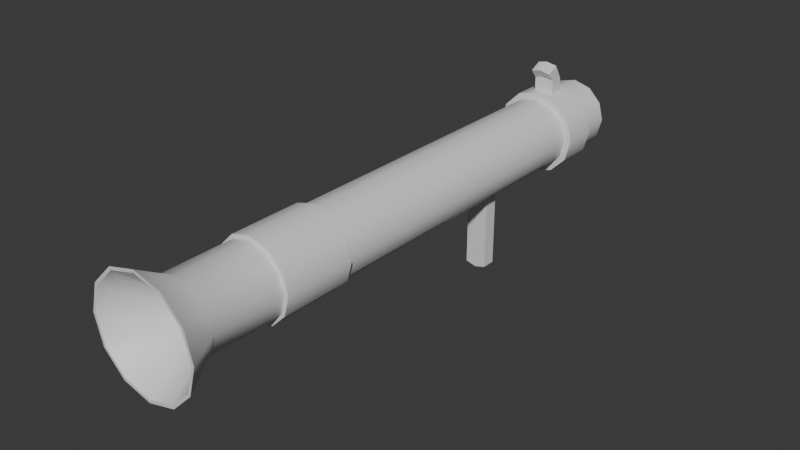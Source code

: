 # Source: rocket_launcher.blend  (saved by Blender 5.1.30; exported with 4.5.12 LTS)
import bpy
from mathutils import Matrix  # noqa: F401  (used for matrix-valued properties, if any)

bpy.ops.wm.read_factory_settings(use_empty=True)
scene = bpy.context.scene
scene.name = 'Scene'

# ---- materials (node trees are filled in below, after node groups)
mat_material = bpy.data.materials.new('Material')
mat_material.alpha_threshold = 0.0
mat_material.use_backface_culling_lightprobe_volume = False
mat_material.roughness = 0.5
mat_material.line_color = (0.0, 0.0, 0.0, 1.0)

# ---- node groups
ng_smooth_by_angle = bpy.data.node_groups.new('Smooth by Angle', 'GeometryNodeTree')
_s = ng_smooth_by_angle.interface.new_socket(name='Mesh', in_out='OUTPUT', socket_type='NodeSocketGeometry')
_s = ng_smooth_by_angle.interface.new_socket(name='Mesh', in_out='INPUT', socket_type='NodeSocketGeometry')
_s = ng_smooth_by_angle.interface.new_socket(name='Angle', in_out='INPUT', socket_type='NodeSocketFloat')
_s.subtype = 'ANGLE'
_s.default_value = 0.5236
_s.min_value = 0.0
_s.max_value = 3.142
_s.description = 'Maximum face angle for smooth edges'
_s = ng_smooth_by_angle.interface.new_socket(name='Ignore Sharpness', in_out='INPUT', socket_type='NodeSocketBool')
_s.force_non_field = True
ng_smooth_by_angle.is_modifier = True
_N = ng_smooth_by_angle.nodes; _L = ng_smooth_by_angle.links
n0 = _N.new('GeometryNodeSetShadeSmooth'); n0.name = 'Set Shade Smooth'; n0.location = (120, -80)
n0.domain = 'EDGE'
n1 = _N.new('GeometryNodeSetShadeSmooth'); n1.name = 'Set Shade Smooth.001'; n1.location = (300, -80)
n2 = _N.new('NodeGroupOutput'); n2.name = 'Group Output'; n2.location = (480, -80)
n3 = _N.new('GeometryNodeInputMeshEdgeAngle'); n3.name = 'Edge Angle'; n3.location = (-440, -240)
n4 = _N.new('NodeGroupInput'); n4.name = 'Group Input'; n4.location = (-80, -80)
n5 = _N.new('GeometryNodeInputEdgeSmooth'); n5.name = 'Is Edge Smooth'; n5.location = (-260, -120)
n6 = _N.new('GeometryNodeInputShadeSmooth'); n6.name = 'Is Shade Smooth'; n6.location = (-440, -397)
n7 = _N.new('FunctionNodeCompare'); n7.name = 'Compare'; n7.location = (-260, -260)
n7.operation = 'LESS_EQUAL'
n7.inputs[6].default_value = (0.0, 0.0, 0.0, 0.0)
n7.inputs[7].default_value = (0.0, 0.0, 0.0, 0.0)
n8 = _N.new('FunctionNodeBooleanMath'); n8.name = 'Boolean Math.001'; n8.location = (-80, -260)
n9 = _N.new('NodeGroupInput'); n9.name = 'Group Input.001'; n9.location = (-440, -329)
n10 = _N.new('NodeGroupInput'); n10.name = 'Group Input.002'; n10.location = (-259, -189)
n11 = _N.new('FunctionNodeBooleanMath'); n11.name = 'Boolean Math'; n11.location = (-80, -149)
n11.operation = 'OR'
n12 = _N.new('FunctionNodeBooleanMath'); n12.name = 'Boolean Math.002'; n12.location = (-260, -380)
n12.operation = 'OR'
n13 = _N.new('NodeGroupInput'); n13.name = 'Group Input.003'; n13.location = (-440, -460)
_L.new(n3.outputs[0], n7.inputs[0])
_L.new(n1.outputs[0], n2.inputs[0])
_L.new(n9.outputs[1], n7.inputs[1])
_L.new(n7.outputs[0], n8.inputs[0])
_L.new(n4.outputs[0], n0.inputs[0])
_L.new(n0.outputs[0], n1.inputs[0])
_L.new(n8.outputs[0], n0.inputs[2])
_L.new(n10.outputs[2], n11.inputs[1])
_L.new(n5.outputs[0], n11.inputs[0])
_L.new(n11.outputs[0], n0.inputs[1])
_L.new(n13.outputs[2], n12.inputs[1])
_L.new(n6.outputs[0], n12.inputs[0])
_L.new(n12.outputs[0], n8.inputs[1])
n2.is_active_output = True

# ---- material node trees
mat_material.use_nodes = True; mat_material.node_tree.nodes.clear()
_N = mat_material.node_tree.nodes; _L = mat_material.node_tree.links
n0 = _N.new('ShaderNodeOutputMaterial'); n0.name = 'Material Output'; n0.location = (200, 100)
n1 = _N.new('ShaderNodeBsdfPrincipled'); n1.name = 'Principled BSDF'; n1.location = (-200, 100)
_L.new(n1.outputs[0], n0.inputs[0])
n0.is_active_output = True

# ---- world
world_world = bpy.data.worlds.new('World'); scene.world = world_world
world_world.use_nodes = True; world_world.node_tree.nodes.clear()
_N = world_world.node_tree.nodes; _L = world_world.node_tree.links
n0 = _N.new('ShaderNodeOutputWorld'); n0.name = 'World Output'; n0.location = (200, 100)
n1 = _N.new('ShaderNodeBackground'); n1.name = 'Background'; n1.location = (-200, 100)
n1.inputs[0].default_value = (0.05088, 0.05088, 0.05088, 1.0)
_L.new(n1.outputs[0], n0.inputs[0])
n0.is_active_output = True
world_world.color = (0.05088, 0.05088, 0.05088)
world_world.sun_shadow_jitter_overblur = 0.0

# ---- meshes
me_cube = bpy.data.meshes.new('Cube')
me_cube.from_pydata([(-4.441e-17, 0.0, 0.1), (-0.05, -5.96e-09, 0.0866), (-0.0866, 0.0, 0.05), (-0.1, -4.585e-10, 4.585e-10), (-0.0866, 0.0, -0.05), (-0.05, 5.96e-09, -0.0866), (-4.441e-17, 0.0, -0.1), (0.05, 5.96e-09, -0.0866), (0.0866, 0.0, -0.05), (0.1, -4.585e-10, 4.585e-10), (0.0866, 0.0, 0.05), (0.05, -5.96e-09, 0.0866), (-0.05, -0.4, 0.0866), (-0.05, 0.5, 0.0866), (1.036e-16, 0.5, 0.1), (-0.0866, 0.5, 0.05), (-0.1, 0.5, 1.766e-08), (-0.0866, 0.5, -0.05), (-0.05, 0.5, -0.0866), (1.036e-16, 0.5, -0.1), (0.05, 0.5, -0.0866), (0.0866, 0.5, -0.05), (0.1, 0.5, 1.766e-08), (0.0866, 0.5, 0.05), (0.05, 0.5, 0.0866), (-0.02869, 0.5316, 0.1106), (-0.05, 0.6, 0.0866), (1.036e-16, 0.6, 0.1), (-0.0866, 0.6, 0.05), (-0.1, 0.6, 1.766e-08), (-0.0866, 0.6, -0.05), (-0.05, 0.6, -0.0866), (1.036e-16, 0.6, -0.1), (0.05, 0.6, -0.0866), (0.0866, 0.6, -0.05), (0.1, 0.6, 1.766e-08), (0.0866, 0.6, 0.05), (0.05, 0.6, 0.0866), (-2.276e-10, 0.5316, 0.1183), (-0.1025, 0.5, 0.05916), (-0.1183, 0.5, 1.754e-08), (-0.1025, 0.5, -0.05916), (-0.05916, 0.5, -0.1025), (-2.276e-10, 0.5, -0.1183), (0.05916, 0.5, -0.1025), (0.1025, 0.5, -0.05916), (0.1183, 0.5, 1.754e-08), (0.1025, 0.5, 0.05916), (0.02869, 0.5316, 0.1106), (-0.02869, 0.5684, 0.1106), (-2.276e-10, 0.5684, 0.1183), (0.02869, 0.5684, 0.1106), (0.1025, 0.6, 0.05916), (-0.1025, 0.6, -0.05916), (-0.1183, 0.6, 1.754e-08), (-0.1025, 0.6, 0.05916), (-0.05916, 0.6, -0.1025), (-2.276e-10, 0.6, -0.1183), (0.05916, 0.6, -0.1025), (0.1025, 0.6, -0.05916), (0.1183, 0.6, 1.754e-08), (-0.04741, 0.7, 0.08212), (0.0, 0.7, 0.09482), (-0.04741, 0.7, -0.08212), (0.04741, 0.7, -0.08212), (0.08212, 0.7, 0.04741), (0.04741, 0.7, 0.08212), (-0.05916, 0.5, 0.1025), (-2.276e-10, 0.5, 0.1183), (0.05916, 0.5, 0.1025), (-0.05916, 0.6, 0.1025), (0.05916, 0.6, 0.1025), (-2.276e-10, 0.6, 0.1183), (-2.276e-10, 0.5316, 0.1565), (-2.276e-10, 0.5684, 0.1565), (-0.02869, 0.5316, 0.1488), (0.02869, 0.5316, 0.1488), (-0.02869, 0.5684, 0.1488), (0.02869, 0.5684, 0.1488), (-2.276e-10, 0.507, 0.181), (-2.276e-10, 0.5401, 0.1975), (-0.02869, 0.5105, 0.1742), (0.02869, 0.5105, 0.1742), (-0.02869, 0.5435, 0.1906), (0.02869, 0.5435, 0.1906), (-0.03032, 0.2303, -0.09188), (-0.03032, 0.2697, -0.09188), (-0.0866, 0.29, -0.05), (-0.0866, 0.21, -0.05), (0.0, 0.21, 0.1), (5.551e-17, 0.29, 0.1), (0.05, 0.29, 0.0866), (0.05, 0.21, 0.0866), (-0.0866, 0.21, 0.05), (-0.0866, 0.29, 0.05), (-0.05, 0.29, 0.0866), (-0.05, 0.21, 0.0866), (0.1, 0.21, 6.194e-09), (0.1, 0.29, 1.193e-08), (0.0866, 0.29, -0.05), (0.0866, 0.21, -0.05), (0.0, 0.2303, -0.1), (5.551e-17, 0.2697, -0.1), (-0.1, 0.21, 6.194e-09), (-0.1, 0.29, 1.193e-08), (0.0866, 0.21, 0.05), (0.0866, 0.29, 0.05), (0.03032, 0.2303, -0.09188), (0.03032, 0.2697, -0.09188), (-0.05, 0.21, -0.0866), (-0.05, 0.29, -0.0866), (0.05, 0.21, -0.0866), (0.05, 0.29, -0.0866), (0.0, 0.21, -0.1), (5.551e-17, 0.29, -0.1), (0.0, 0.2303, -0.3219), (5.551e-17, 0.2697, -0.3219), (-0.03032, 0.2303, -0.3137), (-0.03032, 0.2697, -0.3137), (0.03032, 0.2303, -0.3137), (0.03032, 0.2697, -0.3137), (-0.05, -0.2, 0.0866), (-1.036e-16, -0.2, 0.1), (-0.0866, -0.2, 0.05), (-0.1, -0.2, -6.424e-09), (-0.0866, -0.2, -0.05), (-0.05, -0.2, -0.0866), (-1.036e-16, -0.2, -0.1), (0.05, -0.2, -0.0866), (0.0866, -0.2, -0.05), (0.1, -0.2, -6.424e-09), (0.0866, -0.2, 0.05), (0.05, -0.2, 0.0866), (-0.05, -0.6, 0.0866), (-1.036e-16, -0.4, 0.1), (-0.0866, -0.4, 0.05), (-0.1, -0.4, -6.424e-09), (-0.0866, -0.4, -0.05), (-0.05, -0.4, -0.0866), (-1.036e-16, -0.4, -0.1), (0.05, -0.4, -0.0866), (0.0866, -0.4, -0.05), (0.1, -0.4, -6.424e-09), (0.0866, -0.4, 0.05), (0.05, -0.4, 0.0866), (-0.05, -0.8, 0.0866), (-1.036e-16, -0.6, 0.1), (-0.0866, -0.6, 0.05), (-0.1, -0.6, -6.424e-09), (-0.0866, -0.6, -0.05), (-0.05, -0.6, -0.0866), (-1.036e-16, -0.6, -0.1), (0.05, -0.6, -0.0866), (0.0866, -0.6, -0.05), (0.1, -0.6, -6.424e-09), (0.0866, -0.6, 0.05), (0.05, -0.6, 0.0866), (-1.036e-16, -0.8, 0.1), (-0.0866, -0.8, 0.05), (-0.1, -0.8, -6.424e-09), (-0.0866, -0.8, -0.05), (-0.05, -0.8, -0.0866), (-1.036e-16, -0.8, -0.1), (0.05, -0.8, -0.0866), (0.0866, -0.8, -0.05), (0.1, -0.8, -6.424e-09), (0.0866, -0.8, 0.05), (0.05, -0.8, 0.0866), (-0.07436, -0.9, 0.1288), (-7.763e-10, -0.9, 0.1487), (-0.1288, -0.9, 0.07436), (-0.1487, -0.9, -6.546e-09), (-0.1288, -0.9, -0.07436), (-0.07436, -0.9, -0.1288), (-7.763e-10, -0.9, -0.1487), (0.07436, -0.9, -0.1288), (0.1288, -0.9, -0.07436), (0.1487, -0.9, -6.546e-09), (0.1288, -0.9, 0.07436), (0.07436, -0.9, 0.1288), (-0.07842, -0.9, 0.1358), (-7.763e-10, -0.9, 0.1568), (-0.1358, -0.9, 0.07842), (-0.1568, -0.9, -6.546e-09), (-0.1358, -0.9, -0.07842), (-0.07842, -0.9, -0.1358), (-7.763e-10, -0.9, -0.1568), (0.07842, -0.9, -0.1358), (0.1358, -0.9, -0.07842), (0.1568, -0.9, -6.546e-09), (0.1358, -0.9, 0.07842), (0.07842, -0.9, 0.1358), (0.09482, -0.8, -6.424e-09), (-0.09482, -0.8, -6.424e-09), (0.04741, -0.8, 0.08212), (-0.04741, -0.8, -0.08212), (0.04741, -0.8, -0.08212), (-0.04741, -0.8, 0.08212), (-1.036e-16, -0.8, 0.09482), (-0.08212, -0.8, 0.04741), (-0.08212, -0.8, -0.04741), (-1.036e-16, -0.8, -0.09482), (0.08212, -0.8, -0.04741), (0.08212, -0.8, 0.04741), (0.09482, -0.6, -6.424e-09), (-0.09482, -0.6, -6.424e-09), (0.04741, -0.6, 0.08212), (-0.04741, -0.6, -0.08212), (0.04741, -0.6, -0.08212), (-0.04741, -0.6, 0.08212), (-1.036e-16, -0.6, 0.09482), (-0.08212, -0.6, 0.04741), (-0.08212, -0.6, -0.04741), (-1.036e-16, -0.6, -0.09482), (0.08212, -0.6, -0.04741), (0.08212, -0.6, 0.04741), (0.09482, -0.4, -6.424e-09), (-0.09482, -0.4, -6.424e-09), (0.04741, -0.4, 0.08212), (-0.04741, -0.4, -0.08212), (0.04741, -0.4, -0.08212), (-0.04741, -0.4, 0.08212), (-1.036e-16, -0.4, 0.09482), (-0.08212, -0.4, 0.04741), (-0.08212, -0.4, -0.04741), (-1.036e-16, -0.4, -0.09482), (0.08212, -0.4, -0.04741), (0.08212, -0.4, 0.04741), (0.09482, -0.2, -6.424e-09), (-0.09482, -0.2, -6.424e-09), (0.04741, -0.2, 0.08212), (-0.04741, -0.2, -0.08212), (0.04741, -0.2, -0.08212), (-0.04741, -0.2, 0.08212), (-1.036e-16, -0.2, 0.09482), (-0.08212, -0.2, 0.04741), (-0.08212, -0.2, -0.04741), (-1.036e-16, -0.2, -0.09482), (0.08212, -0.2, -0.04741), (0.08212, -0.2, 0.04741), (0.09482, 0.0, -6.424e-09), (-0.09482, 0.0, -6.424e-09), (0.04741, 0.0, 0.08212), (-0.04741, 0.0, -0.08212), (0.04741, 0.0, -0.08212), (-0.04741, 0.0, 0.08212), (-1.036e-16, 0.0, 0.09482), (-0.08212, 0.0, 0.04741), (-0.08212, 0.0, -0.04741), (-1.036e-16, 0.0, -0.09482), (0.08212, 0.0, -0.04741), (0.08212, 0.0, 0.04741), (0.09482, 0.2, -6.424e-09), (-0.09482, 0.2, -6.424e-09), (0.04741, 0.2, 0.08212), (-0.04741, 0.2, -0.08212), (0.04741, 0.2, -0.08212), (-0.04741, 0.2, 0.08212), (-1.036e-16, 0.2, 0.09482), (-0.08212, 0.2, 0.04741), (-0.08212, 0.2, -0.04741), (-1.036e-16, 0.2, -0.09482), (0.08212, 0.2, -0.04741), (0.08212, 0.2, 0.04741), (0.09482, 0.3, -6.424e-09), (-0.09482, 0.3, -6.424e-09), (0.04741, 0.3, 0.08212), (-0.04741, 0.3, -0.08212), (0.04741, 0.3, -0.08212), (-0.04741, 0.3, 0.08212), (-1.036e-16, 0.3, 0.09482), (-0.08212, 0.3, 0.04741), (-0.08212, 0.3, -0.04741), (-1.036e-16, 0.3, -0.09482), (0.08212, 0.3, -0.04741), (0.08212, 0.3, 0.04741), (0.09482, 0.5, -6.424e-09), (-0.09482, 0.5, -6.424e-09), (0.04741, 0.5, 0.08212), (-0.04741, 0.5, -0.08212), (0.04741, 0.5, -0.08212), (-0.04741, 0.5, 0.08212), (-1.036e-16, 0.5, 0.09482), (-0.08212, 0.5, 0.04741), (-0.08212, 0.5, -0.04741), (-1.036e-16, 0.5, -0.09482), (0.08212, 0.5, -0.04741), (0.08212, 0.5, 0.04741), (0.09482, 0.7, 5.62e-09), (-0.09482, 0.7, 5.62e-09), (-0.08212, 0.7, 0.04741), (-0.08212, 0.7, -0.04741), (0.0, 0.7, -0.09482), (0.08212, 0.7, -0.04741), (-0.05, 0.7, 0.0866), (1.036e-16, 0.7, 0.1), (-0.0866, 0.7, 0.05), (-0.1, 0.7, 1.766e-08), (-0.0866, 0.7, -0.05), (-0.05, 0.7, -0.0866), (1.036e-16, 0.7, -0.1), (0.05, 0.7, -0.0866), (0.0866, 0.7, -0.05), (0.1, 0.7, 1.766e-08), (0.0866, 0.7, 0.05), (0.05, 0.7, 0.0866), (-0.055, -0.4, 0.09526), (-8.692e-11, -0.4, 0.11), (-0.09526, -0.4, 0.055), (-0.11, -0.4, -6.346e-09), (-0.09526, -0.4, -0.055), (-0.055, -0.4, -0.09526), (-8.692e-11, -0.4, -0.11), (0.055, -0.4, -0.09526), (0.09526, -0.4, -0.055), (0.11, -0.4, -6.346e-09), (0.09526, -0.4, 0.055), (0.055, -0.4, 0.09526), (-8.692e-11, -0.6, -0.11), (0.055, -0.6, -0.09526), (0.11, -0.6, -6.346e-09), (0.09526, -0.6, 0.055), (-0.09526, -0.6, 0.055), (-0.11, -0.6, -6.346e-09), (-0.055, -0.6, 0.09526), (-8.692e-11, -0.6, 0.11), (-0.09526, -0.6, -0.055), (-0.055, -0.6, -0.09526), (0.09526, -0.6, -0.055), (0.055, -0.6, 0.09526)], [], [(4, 5, 126, 125), (7, 8, 129, 128), (0, 1, 121, 122), (10, 11, 132, 131), (3, 4, 125, 124), (6, 7, 128, 127), (16, 15, 39, 40), (35, 36, 52, 60), (23, 22, 46, 47), (26, 28, 55, 70), (15, 13, 67, 39), (34, 35, 60, 59), (87, 17, 18, 110), (91, 24, 14, 90), (95, 13, 15, 94), (99, 21, 22, 98), (110, 18, 19, 114), (94, 15, 16, 104), (98, 22, 23, 106), (114, 19, 20, 112), (104, 16, 17, 87), (106, 23, 24, 91), (90, 14, 13, 95), (112, 20, 21, 99), (36, 35, 303, 304), (29, 28, 296, 297), (32, 31, 299, 300), (35, 34, 302, 303), (28, 26, 294, 296), (27, 37, 305, 295), (22, 21, 45, 46), (27, 26, 70, 72), (13, 14, 68, 67), (33, 34, 59, 58), (21, 20, 44, 45), (32, 33, 58, 57), (49, 25, 75, 77), (42, 41, 53, 56), (45, 44, 58, 59), (50, 49, 77, 74), (69, 47, 52, 71), (41, 40, 54, 53), (39, 67, 70, 55), (46, 45, 59, 60), (43, 42, 56, 57), (40, 39, 55, 54), (47, 46, 60, 52), (44, 43, 57, 58), (28, 29, 54, 55), (24, 23, 47, 69), (36, 37, 71, 52), (17, 16, 40, 41), (29, 30, 53, 54), (14, 24, 69, 68), (37, 27, 72, 71), (18, 17, 41, 42), (30, 31, 56, 53), (19, 18, 42, 43), (31, 32, 57, 56), (20, 19, 43, 44), (33, 32, 300, 301), (30, 29, 297, 298), (37, 36, 304, 305), (26, 27, 295, 294), (34, 33, 301, 302), (31, 30, 298, 299), (38, 25, 67, 68), (48, 38, 68, 69), (25, 49, 70, 67), (51, 48, 69, 71), (49, 50, 72, 70), (50, 51, 71, 72), (77, 75, 81, 83), (74, 77, 83, 80), (25, 38, 73, 75), (51, 50, 74, 78), (48, 51, 78, 76), (38, 48, 76, 73), (79, 82, 84, 80), (81, 79, 80, 83), (75, 73, 79, 81), (78, 74, 80, 84), (76, 78, 84, 82), (73, 76, 82, 79), (7, 111, 100, 8), (111, 112, 99, 100), (0, 89, 96, 1), (89, 90, 95, 96), (10, 105, 92, 11), (105, 106, 91, 92), (3, 103, 88, 4), (103, 104, 87, 88), (6, 113, 111, 7), (108, 107, 119, 120), (9, 97, 105, 10), (97, 98, 106, 105), (2, 93, 103, 3), (93, 94, 104, 103), (5, 109, 113, 6), (102, 108, 120, 116), (8, 100, 97, 9), (100, 99, 98, 97), (1, 96, 93, 2), (96, 95, 94, 93), (11, 92, 89, 0), (92, 91, 90, 89), (4, 88, 109, 5), (88, 87, 110, 109), (86, 85, 109, 110), (107, 108, 112, 111), (101, 107, 111, 113), (108, 102, 114, 112), (85, 101, 113, 109), (102, 86, 110, 114), (115, 116, 120, 119), (117, 118, 116, 115), (101, 85, 117, 115), (107, 101, 115, 119), (85, 86, 118, 117), (86, 102, 116, 118), (122, 121, 12, 134), (131, 132, 144, 143), (124, 125, 137, 136), (127, 128, 140, 139), (130, 131, 143, 142), (123, 124, 136, 135), (11, 0, 122, 132), (1, 2, 123, 121), (8, 9, 130, 129), (5, 6, 127, 126), (2, 3, 124, 123), (9, 10, 131, 130), (147, 133, 324, 322), (143, 144, 317, 316), (154, 153, 328, 320), (135, 136, 309, 308), (133, 146, 325, 324), (142, 143, 316, 315), (128, 129, 141, 140), (125, 126, 138, 137), (132, 122, 134, 144), (121, 123, 135, 12), (129, 130, 142, 141), (126, 127, 139, 138), (155, 156, 167, 166), (148, 149, 160, 159), (151, 152, 163, 162), (154, 155, 166, 165), (147, 148, 159, 158), (150, 151, 162, 161), (153, 152, 319, 328), (12, 135, 308, 306), (141, 142, 315, 314), (152, 151, 318, 319), (134, 12, 306, 307), (140, 141, 314, 313), (160, 161, 185, 184), (163, 164, 188, 187), (157, 145, 180, 181), (166, 167, 191, 190), (159, 160, 184, 183), (162, 163, 187, 186), (146, 133, 145, 157), (152, 153, 164, 163), (149, 150, 161, 160), (156, 146, 157, 167), (133, 147, 158, 145), (153, 154, 165, 164), (179, 169, 198, 194), (172, 173, 195, 200), (175, 176, 202, 196), (169, 168, 197, 198), (178, 179, 194, 203), (171, 172, 200, 193), (167, 157, 181, 191), (145, 158, 182, 180), (164, 165, 189, 188), (161, 162, 186, 185), (158, 159, 183, 182), (165, 166, 190, 189), (168, 169, 181, 180), (170, 168, 180, 182), (171, 170, 182, 183), (172, 171, 183, 184), (173, 172, 184, 185), (174, 173, 185, 186), (175, 174, 186, 187), (176, 175, 187, 188), (177, 176, 188, 189), (178, 177, 189, 190), (179, 178, 190, 191), (169, 179, 191, 181), (198, 197, 209, 210), (203, 194, 206, 215), (193, 200, 212, 205), (201, 196, 208, 213), (192, 203, 215, 204), (199, 193, 205, 211), (168, 170, 199, 197), (176, 177, 192, 202), (173, 174, 201, 195), (170, 171, 193, 199), (177, 178, 203, 192), (174, 175, 196, 201), (210, 209, 221, 222), (215, 206, 218, 227), (205, 212, 224, 217), (213, 208, 220, 225), (204, 215, 227, 216), (211, 205, 217, 223), (196, 202, 214, 208), (200, 195, 207, 212), (194, 198, 210, 206), (197, 199, 211, 209), (202, 192, 204, 214), (195, 201, 213, 207), (227, 218, 230, 239), (217, 224, 236, 229), (225, 220, 232, 237), (216, 227, 239, 228), (223, 217, 229, 235), (219, 225, 237, 231), (208, 214, 226, 220), (212, 207, 219, 224), (206, 210, 222, 218), (209, 211, 223, 221), (214, 204, 216, 226), (207, 213, 225, 219), (239, 230, 242, 251), (229, 236, 248, 241), (237, 232, 244, 249), (228, 239, 251, 240), (235, 229, 241, 247), (231, 237, 249, 243), (222, 221, 233, 234), (220, 226, 238, 232), (224, 219, 231, 236), (218, 222, 234, 230), (221, 223, 235, 233), (226, 216, 228, 238), (241, 248, 260, 253), (249, 244, 256, 261), (240, 251, 263, 252), (247, 241, 253, 259), (243, 249, 261, 255), (250, 240, 252, 262), (234, 233, 245, 246), (232, 238, 250, 244), (236, 231, 243, 248), (230, 234, 246, 242), (233, 235, 247, 245), (238, 228, 240, 250), (261, 256, 268, 273), (252, 263, 275, 264), (259, 253, 265, 271), (255, 261, 273, 267), (262, 252, 264, 274), (257, 259, 271, 269), (251, 242, 254, 263), (246, 245, 257, 258), (244, 250, 262, 256), (248, 243, 255, 260), (242, 246, 258, 254), (245, 247, 259, 257), (264, 275, 287, 276), (271, 265, 277, 283), (267, 273, 285, 279), (274, 264, 276, 286), (269, 271, 283, 281), (266, 270, 282, 278), (253, 260, 272, 265), (263, 254, 266, 275), (258, 257, 269, 270), (256, 262, 274, 268), (260, 255, 267, 272), (254, 258, 270, 266), (283, 277, 289, 290), (279, 285, 292, 63), (286, 276, 288, 293), (281, 283, 290, 61), (278, 282, 62, 66), (284, 279, 63, 291), (273, 268, 280, 285), (265, 272, 284, 277), (275, 266, 278, 287), (270, 269, 281, 282), (268, 274, 286, 280), (272, 267, 279, 284), (276, 287, 65, 288), (285, 280, 64, 292), (277, 284, 291, 289), (287, 278, 66, 65), (282, 281, 61, 62), (280, 286, 293, 64), (62, 61, 294, 295), (61, 290, 296, 294), (290, 289, 297, 296), (289, 291, 298, 297), (291, 63, 299, 298), (63, 292, 300, 299), (292, 64, 301, 300), (64, 293, 302, 301), (293, 288, 303, 302), (288, 65, 304, 303), (65, 66, 305, 304), (66, 62, 295, 305), (307, 306, 324, 325), (316, 317, 329, 321), (309, 310, 326, 323), (312, 313, 319, 318), (315, 316, 321, 320), (308, 309, 323, 322), (313, 314, 328, 319), (310, 311, 327, 326), (317, 307, 325, 329), (306, 308, 322, 324), (314, 315, 320, 328), (311, 312, 318, 327), (136, 137, 310, 309), (155, 154, 320, 321), (144, 134, 307, 317), (148, 147, 322, 323), (137, 138, 311, 310), (156, 155, 321, 329), (149, 148, 323, 326), (138, 139, 312, 311), (146, 156, 329, 325), (150, 149, 326, 327), (139, 140, 313, 312), (151, 150, 327, 318)])
me_cube.polygons.foreach_set('use_smooth', [True] * 330)
_uv = me_cube.uv_layers.new(name='UVMap')
_uv.uv.foreach_set('vector', [0.0, 0.0, 0.0, 0.0, 0.0, 0.0, 0.0, 0.0, 0.0, 0.0, 0.0, 0.0, 0.0, 0.0, 0.0, 0.0, 0.0, 0.0, 0.0, 0.0, 0.0, 0.0, 0.0, 0.0, 0.0, 0.0, 0.0, 0.0, 0.0, 0.0, 0.0, 0.0, 0.0, 0.0, 0.0, 0.0, 0.0, 0.0, 0.0, 0.0, 0.0, 0.0, 0.0, 0.0, 0.0, 0.0, 0.0, 0.0, 0.0, 0.0, 0.0, 0.0, 0.0, 0.0, 0.0, 0.0, 0.0, 0.0, 0.0, 0.0, 0.0, 0.0, 0.0, 0.0, 0.0, 0.0, 0.0, 0.0, 0.0, 0.0, 0.0, 0.0, 0.0, 0.0, 0.0, 0.0, 0.0, 0.0, 0.0, 0.0, 0.0, 0.0, 0.0, 0.0, 0.0, 0.0, 0.0, 0.0, 0.0, 0.0, 0.0, 0.0, 0.0, 0.0, 0.0, 0.0, 0.0, 0.0, 0.0, 0.0, 0.0, 0.0, 0.0, 0.0, 0.0, 0.0, 0.0, 0.0, 0.0, 0.0, 0.0, 0.0, 0.0, 0.0, 0.0, 0.0, 0.0, 0.0, 0.0, 0.0, 0.0, 0.0, 0.0, 0.0, 0.0, 0.0, 0.0, 0.0, 0.0, 0.0, 0.0, 0.0, 0.0, 0.0, 0.0, 0.0, 0.0, 0.0, 0.0, 0.0, 0.0, 0.0, 0.0, 0.0, 0.0, 0.0, 0.0, 0.0, 0.0, 0.0, 0.0, 0.0, 0.0, 0.0, 0.0, 0.0, 0.0, 0.0, 0.0, 0.0, 0.0, 0.0, 0.0, 0.0, 0.0, 0.0, 0.0, 0.0, 0.0, 0.0, 0.0, 0.0, 0.0, 0.0, 0.0, 0.0, 0.0, 0.0, 0.0, 0.0, 0.0, 0.0, 0.0, 0.0, 0.0, 0.0, 0.0, 0.0, 0.0, 0.0, 0.0, 0.0, 0.0, 0.0, 0.0, 0.0, 0.0, 0.0, 0.0, 0.0, 0.0, 0.0, 0.0, 0.0, 0.0, 0.0, 0.0, 0.0, 0.0, 0.0, 0.0, 0.0, 0.0, 0.0, 0.0, 0.0, 0.0, 0.0, 0.0, 0.0, 0.0, 0.0, 0.0, 0.0, 0.0, 0.0, 0.0, 0.0, 0.0, 0.0, 0.0, 0.0, 0.0, 0.0, 0.0, 0.0, 0.0, 0.0, 0.0, 0.0, 0.0, 0.0, 0.0, 0.0, 0.0, 0.0, 0.0, 0.0, 0.0, 0.0, 0.0, 0.0, 0.0, 0.0, 0.0, 0.0, 0.0, 0.0, 0.0, 0.0, 0.0, 0.0, 0.0, 0.0, 0.0, 0.0, 0.0, 0.0, 0.0, 0.0, 0.0, 0.0, 0.0, 0.0, 0.0, 0.0, 0.0, 0.0, 0.0, 0.0, 0.0, 0.0, 0.0, 0.0, 0.0, 0.0, 0.0, 0.0, 0.0, 0.0, 0.0, 0.0, 0.0, 0.0, 0.0, 0.0, 0.0, 0.0, 0.0, 0.0, 0.0, 0.0, 0.0, 0.0, 0.0, 0.0, 0.0, 0.0, 0.0, 0.0, 0.0, 0.0, 0.0, 0.0, 0.0, 0.0, 0.0, 0.0, 0.0, 0.0, 0.0, 0.0, 0.0, 0.0, 0.0, 0.0, 0.0, 0.0, 0.0, 0.0, 0.0, 0.0, 0.0, 0.0, 0.0, 0.0, 0.0, 0.0, 0.0, 0.0, 0.0, 0.0, 0.0, 0.0, 0.0, 0.0, 0.0, 0.0, 0.0, 0.0, 0.0, 0.0, 0.0, 0.0, 0.0, 0.0, 0.0, 0.0, 0.0, 0.0, 0.0, 0.0, 0.0, 0.0, 0.0, 0.0, 0.0, 0.0, 0.0, 0.0, 0.0, 0.0, 0.0, 0.0, 0.0, 0.0, 0.0, 0.0, 0.0, 0.0, 0.0, 0.0, 0.0, 0.0, 0.0, 0.0, 0.0, 0.0, 0.0, 0.0, 0.0, 0.0, 0.0, 0.0, 0.0, 0.0, 0.0, 0.0, 0.0, 0.0, 0.0, 0.0, 0.0, 0.0, 0.0, 0.0, 0.0, 0.0, 0.0, 0.0, 0.0, 0.0, 0.0, 0.0, 0.0, 0.0, 0.0, 0.0, 0.0, 0.0, 0.0, 0.0, 0.0, 0.0, 0.0, 0.0, 0.0, 0.0, 0.0, 0.0, 0.0, 0.0, 0.0, 0.0, 0.0, 0.0, 0.0, 0.0, 0.0, 0.0, 0.0, 0.0, 0.0, 0.0, 0.0, 0.0, 0.0, 0.0, 0.0, 0.0, 0.0, 0.0, 0.0, 0.0, 0.0, 0.0, 0.0, 0.0, 0.0, 0.0, 0.0, 0.0, 0.0, 0.0, 0.0, 0.0, 0.0, 0.0, 0.0, 0.0, 0.0, 0.0, 0.0, 0.0, 0.0, 0.0, 0.0, 0.0, 0.0, 0.0, 0.0, 0.0, 0.0, 0.0, 0.0, 0.0, 0.0, 0.0, 0.0, 0.0, 0.0, 0.0, 0.0, 0.0, 0.0, 0.0, 0.0, 0.0, 0.0, 0.0, 0.0, 0.0, 0.0, 0.0, 0.0, 0.0, 0.0, 0.0, 0.0, 0.0, 0.0, 0.0, 0.0, 0.0, 0.0, 0.0, 0.0, 0.0, 0.0, 0.0, 0.0, 0.0, 0.0, 0.0, 0.0, 0.0, 0.0, 0.0, 0.0, 0.0, 0.0, 0.0, 0.0, 0.0, 0.0, 0.0, 0.0, 0.0, 0.0, 0.0, 0.0, 0.0, 0.0, 0.0, 0.0, 0.0, 0.0, 0.0, 0.0, 0.0, 0.0, 0.0, 0.0, 0.0, 0.0, 0.0, 0.0, 0.0, 0.0, 0.0, 0.0, 0.0, 0.0, 0.0, 0.0, 0.0, 0.0, 0.0, 0.0, 0.0, 0.0, 0.0, 0.0, 0.0, 0.0, 0.0, 0.0, 0.0, 0.0, 0.0, 0.0, 0.0, 0.0, 0.0, 0.0, 0.0, 0.0, 0.0, 0.0, 0.0, 0.0, 0.0, 0.0, 0.0, 0.0, 0.0, 0.0, 0.0, 0.0, 0.0, 0.0, 0.0, 0.0, 0.0, 0.0, 0.0, 0.0, 0.0, 0.0, 0.0, 0.0, 0.0, 0.0, 0.0, 0.0, 0.0, 0.0, 0.0, 0.0, 0.0, 0.0, 0.0, 0.0, 0.0, 0.0, 0.0, 0.0, 0.0, 0.0, 0.0, 0.0, 0.0, 0.0, 0.0, 0.0, 0.0, 0.0, 0.0, 0.0, 0.0, 0.0, 0.0, 0.0, 0.0, 0.0, 0.0, 0.0, 0.0, 0.0, 0.0, 0.0, 0.0, 0.0, 0.0, 0.0, 0.0, 0.0, 0.0, 0.0, 0.0, 0.0, 0.0, 0.0, 0.0, 0.0, 0.0, 0.0, 0.0, 0.0, 0.0, 0.0, 0.0, 0.0, 0.0, 0.0, 0.0, 0.0, 0.0, 0.0, 0.0, 0.0, 0.0, 0.0, 0.0, 0.0, 0.0, 0.0, 0.0, 0.0, 0.0, 0.0, 0.0, 0.0, 0.0, 0.0, 0.0, 0.0, 0.0, 0.0, 0.0, 0.0, 0.0, 0.0, 0.0, 0.0, 0.0, 0.0, 0.0, 0.0, 0.0, 0.0, 0.0, 0.0, 0.0, 0.0, 0.0, 0.0, 0.0, 0.0, 0.0, 0.0, 0.0, 0.0, 0.0, 0.0, 0.0, 0.0, 0.0, 0.0, 0.0, 0.0, 0.0, 0.0, 0.0, 0.0, 0.0, 0.0, 0.0, 0.0, 0.0, 0.0, 0.0, 0.0, 0.0, 0.0, 0.0, 0.0, 0.0, 0.0, 0.0, 0.0, 0.0, 0.0, 0.0, 0.0, 0.0, 0.0, 0.0, 0.0, 0.0, 0.0, 0.0, 0.0, 0.0, 0.0, 0.0, 0.0, 0.0, 0.0, 0.0, 0.0, 0.0, 0.0, 0.0, 0.0, 0.0, 0.0, 0.0, 0.0, 0.0, 0.0, 0.0, 0.0, 0.0, 0.0, 0.0, 0.0, 0.0, 0.0, 0.0, 0.0, 0.0, 0.0, 0.0, 0.0, 0.0, 0.0, 0.0, 0.0, 0.0, 0.0, 0.0, 0.0, 0.0, 0.0, 0.0, 0.0, 0.0, 0.0, 0.0, 0.0, 0.0, 0.0, 0.0, 0.0, 0.0, 0.0, 0.0, 0.0, 0.0, 0.0, 0.0, 0.0, 0.0, 0.0, 0.0, 0.0, 0.0, 0.0, 0.0, 0.0, 0.0, 0.0, 0.0, 0.0, 0.0, 0.0, 0.0, 0.0, 0.0, 0.0, 0.0, 0.0, 0.0, 0.0, 0.0, 0.0, 0.0, 0.0, 0.0, 0.0, 0.0, 0.0, 0.0, 0.0, 0.0, 0.0, 0.0, 0.0, 0.0, 0.0, 0.0, 0.0, 0.0, 0.0, 0.0, 0.0, 0.0, 0.0, 0.0, 0.0, 0.0, 0.0, 0.0, 0.0, 0.0, 0.0, 0.0, 0.0, 0.0, 0.0, 0.0, 0.0, 0.0, 0.0, 0.0, 0.0, 0.0, 0.0, 0.0, 0.0, 0.0, 0.0, 0.0, 0.0, 0.0, 0.0, 0.0, 0.0, 0.0, 0.0, 0.0, 0.0, 0.0, 0.0, 0.0, 0.0, 0.0, 0.0, 0.0, 0.0, 0.0, 0.0, 0.0, 0.0, 0.0, 0.0, 0.0, 0.0, 0.0, 0.0, 0.0, 0.0, 0.0, 0.0, 0.0, 0.0, 0.0, 0.0, 0.0, 0.0, 0.0, 0.0, 0.0, 0.0, 0.0, 0.0, 0.0, 0.0, 0.0, 0.0, 0.0, 0.0, 0.0, 0.0, 0.0, 0.0, 0.0, 0.0, 0.0, 0.0, 0.0, 0.0, 0.0, 0.0, 0.0, 0.0, 0.0, 0.0, 0.0, 0.0, 0.0, 0.0, 0.0, 0.0, 0.0, 0.0, 0.0, 0.0, 0.0, 0.0, 0.0, 0.0, 0.0, 0.0, 0.0, 0.0, 0.0, 0.0, 0.0, 0.0, 0.0, 0.0, 0.0, 0.0, 0.0, 0.0, 0.0, 0.0, 0.0, 0.0, 0.0, 0.0, 0.0, 0.0, 0.0, 0.0, 0.0, 0.0, 0.0, 0.0, 0.0, 0.0, 0.0, 0.0, 0.0, 0.0, 0.0, 0.0, 0.0, 0.0, 0.0, 0.0, 0.0, 0.0, 0.0, 0.0, 0.0, 0.0, 0.0, 0.0, 0.0, 0.0, 0.0, 0.0, 0.0, 0.0, 0.0, 0.0, 0.0, 0.0, 0.0, 0.0, 0.0, 0.0, 0.0, 0.0, 0.0, 0.0, 0.0, 0.0, 0.0, 0.0, 0.0, 0.0, 0.0, 0.0, 0.0, 0.0, 0.0, 0.0, 0.0, 0.0, 0.0, 0.0, 0.0, 0.0, 0.0, 0.0, 0.0, 0.0, 0.0, 0.0, 0.0, 0.0, 0.0, 0.0, 0.0, 0.0, 0.0, 0.0, 0.0, 0.0, 0.0, 0.0, 0.0, 0.0, 0.0, 0.0, 0.0, 0.0, 0.0, 0.0, 0.0, 0.0, 0.0, 0.0, 0.0, 0.0, 0.0, 0.0, 0.0, 0.0, 0.0, 0.0, 0.0, 0.0, 0.0, 0.0, 0.0, 0.0, 0.0, 0.0, 0.0, 0.0, 0.0, 0.0, 0.0, 0.0, 0.0, 0.0, 0.0, 0.0, 0.0, 0.0, 0.0, 0.0, 0.0, 0.0, 0.0, 0.0, 0.0, 0.0, 0.0, 0.0, 0.0, 0.0, 0.0, 0.0, 0.0, 0.0, 0.0, 0.0, 0.0, 0.0, 0.0, 0.0, 0.0, 0.0, 0.0, 0.0, 0.0, 0.0, 0.0, 0.0, 0.0, 0.0, 0.0, 0.0, 0.0, 0.0, 0.0, 0.0, 0.0, 0.0, 0.0, 0.0, 0.0, 0.0, 0.0, 0.0, 0.0, 0.0, 0.0, 0.0, 0.0, 0.0, 0.0, 0.0, 0.0, 0.0, 0.0, 0.0, 0.0, 0.0, 0.0, 0.0, 0.0, 0.0, 0.0, 0.0, 0.0, 0.0, 0.0, 0.0, 0.0, 0.0, 0.0, 0.0, 0.0, 0.0, 0.0, 0.0, 0.0, 0.0, 0.0, 0.0, 0.0, 0.0, 0.0, 0.0, 0.0, 0.0, 0.0, 0.0, 0.0, 0.0, 0.0, 0.0, 0.0, 0.0, 0.0, 0.0, 0.0, 0.0, 0.0, 0.0, 0.0, 0.0, 0.0, 0.0, 0.0, 0.0, 0.0, 0.0, 0.0, 0.0, 0.0, 0.0, 0.0, 0.0, 0.0, 0.0, 0.0, 0.0, 0.0, 0.0, 0.0, 0.0, 0.0, 0.0, 0.0, 0.0, 0.0, 0.0, 0.0, 0.0, 0.0, 0.0, 0.0, 0.0, 0.0, 0.0, 0.0, 0.0, 0.0, 0.0, 0.0, 0.0, 0.0, 0.0, 0.0, 0.0, 0.0, 0.0, 0.0, 0.0, 0.0, 0.0, 0.0, 0.0, 0.0, 0.0, 0.0, 0.0, 0.0, 0.0, 0.0, 0.0, 0.0, 0.0, 0.0, 0.0, 0.0, 0.0, 0.0, 0.0, 0.0, 0.0, 0.0, 0.0, 0.0, 0.0, 0.0, 0.0, 0.0, 0.0, 0.0, 0.0, 0.0, 0.0, 0.0, 0.0, 0.0, 0.0, 0.0, 0.0, 0.0, 0.0, 0.0, 0.0, 0.0, 0.0, 0.0, 0.0, 0.0, 0.0, 0.0, 0.0, 0.0, 0.0, 0.0, 0.0, 0.0, 0.0, 0.0, 0.0, 0.0, 0.0, 0.0, 0.0, 0.0, 0.0, 0.0, 0.0, 0.0, 0.0, 0.0, 0.0, 0.0, 0.0, 0.0, 0.0, 0.0, 0.0, 0.0, 0.0, 0.0, 0.0, 0.0, 0.0, 0.0, 0.0, 0.0, 0.0, 0.0, 0.0, 0.0, 0.0, 0.0, 0.0, 0.0, 0.0, 0.0, 0.0, 0.0, 0.0, 0.0, 0.0, 0.0, 0.0, 0.0, 0.0, 0.0, 0.0, 0.0, 0.0, 0.0, 0.0, 0.0, 0.0, 0.0, 0.0, 0.0, 0.0, 0.0, 0.0, 0.0, 0.0, 0.0, 0.0, 0.0, 0.0, 0.0, 0.0, 0.0, 0.0, 0.0, 0.0, 0.0, 0.0, 0.0, 0.0, 0.0, 0.0, 0.0, 0.0, 0.0, 0.0, 0.0, 0.0, 0.0, 0.0, 0.0, 0.0, 0.0, 0.0, 0.0, 0.0, 0.0, 0.0, 0.0, 0.0, 0.0, 0.0, 0.0, 0.0, 0.0, 0.0, 0.0, 0.0, 0.0, 0.0, 0.0, 0.0, 0.0, 0.0, 0.0, 0.0, 0.0, 0.0, 0.0, 0.0, 0.0, 0.0, 0.0, 0.0, 0.0, 0.0, 0.0, 0.0, 0.0, 0.0, 0.0, 0.0, 0.0, 0.0, 0.0, 0.0, 0.0, 0.0, 0.0, 0.0, 0.0, 0.0, 0.0, 0.0, 0.0, 0.0, 0.0, 0.0, 0.0, 0.0, 0.0, 0.0, 0.0, 0.0, 0.0, 0.0, 0.0, 0.0, 0.0, 0.0, 0.0, 0.0, 0.0, 0.0, 0.0, 0.0, 0.0, 0.0, 0.0, 0.0, 0.0, 0.0, 0.0, 0.0, 0.0, 0.0, 0.0, 0.0, 0.0, 0.0, 0.0, 0.0, 0.0, 0.0, 0.0, 0.0, 0.0, 0.0, 0.0, 0.0, 0.0, 0.0, 0.0, 0.0, 0.0, 0.0, 0.0, 0.0, 0.0, 0.0, 0.0, 0.0, 0.0, 0.0, 0.0, 0.0, 0.0, 0.0, 0.0, 0.0, 0.0, 0.0, 0.0, 0.0, 0.0, 0.0, 0.0, 0.0, 0.0, 0.0, 0.0, 0.0, 0.0, 0.0, 0.0, 0.0, 0.0, 0.0, 0.0, 0.0, 0.0, 0.0, 0.0, 0.0, 0.0, 0.0, 0.0, 0.0, 0.0, 0.0, 0.0, 0.0, 0.0, 0.0, 0.0, 0.0, 0.0, 0.0, 0.0, 0.0, 0.0, 0.0, 0.0, 0.0, 0.0, 0.0, 0.0, 0.0, 0.0, 0.0, 0.0, 0.0, 0.0, 0.0, 0.0, 0.0, 0.0, 0.0, 0.0, 0.0, 0.0, 0.0, 0.0, 0.0, 0.0, 0.0, 0.0, 0.0, 0.0, 0.0, 0.0, 0.0, 0.0, 0.0, 0.0, 0.0, 0.0, 0.0, 0.0, 0.0, 0.0, 0.0, 0.0, 0.0, 0.0, 0.0, 0.0, 0.0, 0.0, 0.0, 0.0, 0.0, 0.0, 0.0, 0.0, 0.0, 0.0, 0.0, 0.0, 0.0, 0.0, 0.0, 0.0, 0.0, 0.0, 0.0, 0.0, 0.0, 0.0, 0.0, 0.0, 0.0, 0.0, 0.0, 0.0, 0.0, 0.0, 0.0, 0.0, 0.0, 0.0, 0.0, 0.0, 0.0, 0.0, 0.0, 0.0, 0.0, 0.0, 0.0, 0.0, 0.0, 0.0, 0.0, 0.0, 0.0, 0.0, 0.0, 0.0, 0.0, 0.0, 0.0, 0.0, 0.0, 0.0, 0.0, 0.0, 0.0, 0.0, 0.0, 0.0, 0.0, 0.0, 0.0, 0.0, 0.0, 0.0, 0.0, 0.0, 0.0, 0.0, 0.0, 0.0, 0.0, 0.0, 0.0, 0.0, 0.0, 0.0, 0.0, 0.0, 0.0, 0.0, 0.0, 0.0, 0.0, 0.0, 0.0, 0.0, 0.0, 0.0, 0.0, 0.0, 0.0, 0.0, 0.0, 0.0, 0.0, 0.0, 0.0, 0.0, 0.0, 0.0, 0.0, 0.0, 0.0, 0.0, 0.0, 0.0, 0.0, 0.0, 0.0, 0.0, 0.0, 0.0, 0.0, 0.0, 0.0, 0.0, 0.0, 0.0, 0.0, 0.0, 0.0, 0.0, 0.0, 0.0, 0.0, 0.0, 0.0, 0.0, 0.0, 0.0, 0.0, 0.0, 0.0, 0.0, 0.0, 0.0, 0.0, 0.0, 0.0, 0.0, 0.0, 0.0, 0.0, 0.0, 0.0, 0.0, 0.0, 0.0, 0.0, 0.0, 0.0, 0.0, 0.0, 0.0, 0.0, 0.0, 0.0, 0.0, 0.0, 0.0, 0.0, 0.0, 0.0, 0.0, 0.0, 0.0, 0.0, 0.0, 0.0, 0.0, 0.0, 0.0, 0.0, 0.0, 0.0, 0.0, 0.0, 0.0, 0.0, 0.0, 0.0, 0.0, 0.0, 0.0, 0.0, 0.0, 0.0, 0.0, 0.0, 0.0, 0.0, 0.0, 0.0, 0.0, 0.0, 0.0, 0.0, 0.0, 0.0, 0.0, 0.0, 0.0, 0.0, 0.0, 0.0, 0.0, 0.0, 0.0, 0.0, 0.0, 0.0, 0.0, 0.0, 0.0, 0.0, 0.0, 0.0, 0.0, 0.0, 0.0, 0.0, 0.0, 0.0, 0.0, 0.0, 0.0, 0.0, 0.0, 0.0, 0.0, 0.0, 0.0, 0.0, 0.0, 0.0, 0.0, 0.0, 0.0, 0.0, 0.0, 0.0, 0.0, 0.0, 0.0, 0.0, 0.0, 0.0, 0.0, 0.0, 0.0, 0.0, 0.0, 0.0, 0.0, 0.0, 0.0, 0.0, 0.0, 0.0, 0.0, 0.0, 0.0, 0.0, 0.0, 0.0, 0.0, 0.0, 0.0, 0.0, 0.0, 0.0, 0.0, 0.0, 0.0, 0.0, 0.0, 0.0, 0.0, 0.0, 0.0, 0.0, 0.0, 0.0, 0.0, 0.0, 0.0, 0.0, 0.0, 0.0, 0.0, 0.0, 0.0, 0.0, 0.0, 0.0, 0.0, 0.0, 0.0, 0.0, 0.0, 0.0, 0.0, 0.0, 0.0, 0.0, 0.0, 0.0, 0.0, 0.0, 0.0, 0.0, 0.0, 0.0, 0.0, 0.0, 0.0, 0.0, 0.0, 0.0, 0.0, 0.0, 0.0, 0.0, 0.0, 0.0, 0.0, 0.0, 0.0, 0.0, 0.0, 0.0, 0.0, 0.0, 0.0, 0.0, 0.0, 0.0, 0.0, 0.0, 0.0, 0.0, 0.0, 0.0, 0.0, 0.0, 0.0, 0.0, 0.0, 0.0, 0.0, 0.0, 0.0, 0.0, 0.0, 0.0, 0.0, 0.0, 0.0, 0.0, 0.0, 0.0, 0.0, 0.0, 0.0, 0.0, 0.0, 0.0, 0.0, 0.0, 0.0, 0.0, 0.0, 0.0, 0.0, 0.0, 0.0, 0.0, 0.0, 0.0, 0.0, 0.0, 0.0, 0.0, 0.0, 0.0, 0.0, 0.0, 0.0, 0.0, 0.0, 0.0, 0.0, 0.0, 0.0, 0.0, 0.0, 0.0, 0.0, 0.0, 0.0, 0.0, 0.0, 0.0, 0.0, 0.0, 0.0, 0.0, 0.0, 0.0, 0.0, 0.0, 0.0, 0.0, 0.0, 0.0, 0.0, 0.0, 0.0, 0.0, 0.0, 0.0, 0.0, 0.0, 0.0, 0.0, 0.0, 0.0, 0.0, 0.0, 0.0, 0.0, 0.0, 0.0, 0.0, 0.0, 0.0, 0.0, 0.0, 0.0, 0.0, 0.0, 0.0, 0.0, 0.0, 0.0, 0.0, 0.0, 0.0, 0.0, 0.0, 0.0, 0.0, 0.0, 0.0, 0.0, 0.0, 0.0, 0.0, 0.0, 0.0, 0.0, 0.0, 0.0, 0.0, 0.0, 0.0, 0.0, 0.0, 0.0, 0.0, 0.0, 0.0, 0.0, 0.0, 0.0, 0.0, 0.0, 0.0, 0.0, 0.0, 0.0, 0.0, 0.0, 0.0, 0.0, 0.0, 0.0, 0.0, 0.0, 0.0, 0.0, 0.0, 0.0, 0.0, 0.0, 0.0, 0.0, 0.0, 0.0, 0.0, 0.0, 0.0, 0.0, 0.0, 0.0, 0.0, 0.0, 0.0, 0.0, 0.0, 0.0, 0.0, 0.0, 0.0, 0.0, 0.0, 0.0, 0.0, 0.0, 0.0, 0.0, 0.0, 0.0, 0.0, 0.0, 0.0, 0.0, 0.0, 0.0, 0.0, 0.0, 0.0, 0.0, 0.0, 0.0, 0.0, 0.0, 0.0, 0.0, 0.0, 0.0, 0.0, 0.0, 0.0, 0.0, 0.0, 0.0, 0.0, 0.0, 0.0, 0.0, 0.0, 0.0, 0.0, 0.0, 0.0, 0.0, 0.0, 0.0, 0.0, 0.0, 0.0, 0.0, 0.0, 0.0, 0.0, 0.0, 0.0, 0.0, 0.0, 0.0, 0.0, 0.0, 0.0, 0.0, 0.0, 0.0, 0.0, 0.0, 0.0, 0.0, 0.0, 0.0, 0.0, 0.0, 0.0, 0.0, 0.0, 0.0, 0.0, 0.0, 0.0, 0.0, 0.0, 0.0, 0.0, 0.0, 0.0, 0.0, 0.0, 0.0, 0.0, 0.0, 0.0, 0.0, 0.0, 0.0, 0.0, 0.0, 0.0, 0.0, 0.0, 0.0, 0.0, 0.0, 0.0, 0.0, 0.0, 0.0, 0.0, 0.0, 0.0, 0.0, 0.0, 0.0, 0.0, 0.0, 0.0, 0.0, 0.0, 0.0, 0.0, 0.0, 0.0, 0.0, 0.0, 0.0, 0.0, 0.0, 0.0, 0.0, 0.0, 0.0, 0.0, 0.0, 0.0, 0.0, 0.0, 0.0, 0.0, 0.0, 0.0, 0.0, 0.0, 0.0, 0.0, 0.0, 0.0, 0.0, 0.0, 0.0, 0.0, 0.0, 0.0, 0.0, 0.0, 0.0, 0.0, 0.0, 0.0, 0.0, 0.0, 0.0, 0.0, 0.0, 0.0, 0.0, 0.0, 0.0, 0.0, 0.0, 0.0, 0.0, 0.0, 0.0, 0.0, 0.0, 0.0, 0.0, 0.0, 0.0, 0.0, 0.0, 0.0, 0.0, 0.0, 0.0, 0.0, 0.0, 0.0, 0.0, 0.0, 0.0, 0.0, 0.0, 0.0, 0.0, 0.0, 0.0, 0.0, 0.0, 0.0, 0.0, 0.0, 0.0, 0.0, 0.0, 0.0, 0.0, 0.0, 0.0, 0.0, 0.0, 0.0, 0.0, 0.0, 0.0, 0.0, 0.0, 0.0, 0.0, 0.0, 0.0, 0.0, 0.0, 0.0, 0.0, 0.0, 0.0, 0.0, 0.0, 0.0, 0.0, 0.0, 0.0, 0.0, 0.0, 0.0, 0.0, 0.0, 0.0, 0.0, 0.0, 0.0, 0.0, 0.0, 0.0, 0.0, 0.0, 0.0, 0.0, 0.0, 0.0, 0.0, 0.0, 0.0, 0.0, 0.0, 0.0, 0.0, 0.0, 0.0, 0.0, 0.0, 0.0, 0.0, 0.0, 0.0, 0.0, 0.0, 0.0, 0.0, 0.0, 0.0, 0.0, 0.0, 0.0, 0.0, 0.0, 0.0, 0.0, 0.0, 0.0, 0.0, 0.0, 0.0, 0.0, 0.0, 0.0, 0.0, 0.0, 0.0, 0.0, 0.0, 0.0, 0.0, 0.0, 0.0, 0.0, 0.0, 0.0, 0.0, 0.0, 0.0, 0.0, 0.0, 0.0, 0.0, 0.0, 0.0, 0.0, 0.0, 0.0, 0.0, 0.0, 0.0, 0.0, 0.0, 0.0, 0.0, 0.0, 0.0, 0.0, 0.0, 0.0, 0.0, 0.0, 0.0, 0.0, 0.0, 0.0, 0.0, 0.0, 0.0, 0.0, 0.0, 0.0, 0.0, 0.0, 0.0, 0.0, 0.0, 0.0, 0.0, 0.0, 0.0, 0.0, 0.0, 0.0, 0.0, 0.0, 0.0, 0.0, 0.0, 0.0, 0.0, 0.0, 0.0, 0.0, 0.0, 0.0, 0.0, 0.0, 0.0, 0.0, 0.0, 0.0, 0.0, 0.0, 0.0, 0.0, 0.0, 0.0, 0.0, 0.0, 0.0, 0.0, 0.0, 0.0, 0.0, 0.0, 0.0, 0.0, 0.0, 0.0, 0.0, 0.0, 0.0, 0.0, 0.0, 0.0, 0.0, 0.0, 0.0, 0.0, 0.0, 0.0, 0.0, 0.0, 0.0, 0.0, 0.0, 0.0, 0.0, 0.0, 0.0, 0.0, 0.0, 0.0, 0.0, 0.0, 0.0, 0.0, 0.0, 0.0, 0.0, 0.0, 0.0, 0.0, 0.0, 0.0, 0.0, 0.0, 0.0, 0.0, 0.0, 0.0, 0.0, 0.0, 0.0, 0.0, 0.0, 0.0, 0.0, 0.0, 0.0, 0.0, 0.0, 0.0, 0.0, 0.0, 0.0, 0.0, 0.0, 0.0, 0.0, 0.0, 0.0, 0.0, 0.0, 0.0, 0.0, 0.0, 0.0, 0.0, 0.0, 0.0, 0.0, 0.0, 0.0, 0.0, 0.0, 0.0, 0.0, 0.0, 0.0, 0.0, 0.0, 0.0, 0.0, 0.0, 0.0, 0.0, 0.0, 0.0, 0.0, 0.0, 0.0, 0.0, 0.0, 0.0, 0.0, 0.0, 0.0, 0.0, 0.0, 0.0, 0.0, 0.0, 0.0, 0.0, 0.0, 0.0, 0.0, 0.0, 0.0, 0.0, 0.0, 0.0, 0.0, 0.0, 0.0, 0.0, 0.0])
me_cube.materials.append(mat_material)
me_cube.use_mirror_vertex_groups = False
me_cube.update()

# ---- objects
ob_cube = bpy.data.objects.new('Cube', me_cube)

# ---- transforms, parenting, visibility, modifiers, constraints
ob_cube.location = (0.0, 0.0, 0.0)
ob_cube.lock_rotations_4d = False
ob_cube.empty_display_type = 'ARROWS'
ob_cube.lineart.crease_threshold = 0.0
_m = ob_cube.modifiers.new('Smooth by Angle', 'NODES')
_m.node_group = ng_smooth_by_angle
_gi = [s.identifier for s in ng_smooth_by_angle.interface.items_tree if s.item_type == 'SOCKET' and s.in_out == 'INPUT']
_m[_gi[1]] = 0.5707  # Angle
_m.use_pin_to_last = True
_m.show_group_selector = False

# ---- collection membership
scene.collection.objects.link(ob_cube)

# ---- scene / render settings (as saved in the file)
scene.frame_start = 1; scene.frame_end = 250; scene.frame_set(1)
scene.render.engine = 'BLENDER_EEVEE_NEXT'
scene.render.bake_bias = 0.0
scene.render.bake_samples = 0
scene.cycles.sampling_pattern = 'TABULATED_SOBOL'
scene.eevee.use_volume_custom_range = False
bpy.context.view_layer.update()

# ---- added for rendering (the .blend has no active camera and no usable light): camera, sun
cam_auto = bpy.data.cameras.new('AutoCamera')
cam_auto.lens = 50.0
cam_auto.sensor_width = 36.0
cam_auto.clip_end = 1000.0
ob_auto_camera = bpy.data.objects.new('AutoCamera', cam_auto)
scene.collection.objects.link(ob_auto_camera)
ob_auto_camera.location = (1.58322, -1.99986, 1.2044)
ob_auto_camera.rotation_euler = (1.09748, -7.21219e-08, 0.694738)
scene.camera = ob_auto_camera
light_auto_sun = bpy.data.lights.new('AutoSun', 'SUN')
light_auto_sun.energy = 3.0
light_auto_sun.angle = 0.0523599
ob_auto_sun = bpy.data.objects.new('AutoSun', light_auto_sun)
scene.collection.objects.link(ob_auto_sun)
ob_auto_sun.rotation_euler = (0.872665, 0.174533, 0.523599)
bpy.context.view_layer.update()
